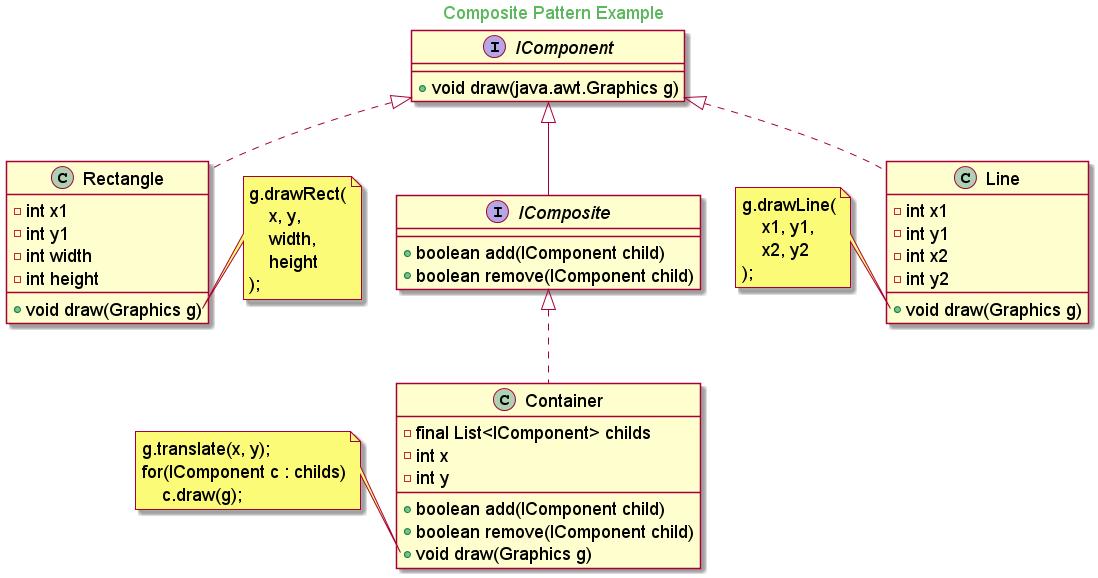

The diagram above was rendered by PlantUML. Its source (embedded in the PNG):
@startuml
skinparam backgroundcolor transparent
skinparam classFontSize 18
skinparam noteFontSize 18
skinparam arrowFontSize 18
skinparam classAttributeFontSize 18

skinparam titleFontColor #5cb85c

Title Composite Pattern Example

'class java.awt.Graphics

interface IComponent {
    + void draw(java.awt.Graphics g)
}

'IComponent --> java.awt.Graphics: use

interface IComposite extends IComponent{
    + boolean add(IComponent child)
    + boolean remove(IComponent child)
}

class Container implements IComposite{
    - final List<IComponent> childs
    - int x
    - int y
'    + Container(int x, int y)
    + boolean add(IComponent child)
    + boolean remove(IComponent child)
    + void draw(Graphics g)
}

class Line implements IComponent{
    - int x1
    - int y1
    - int x2
    - int y2
'    + Line(int x1, int y1, int x2, int y2)
    + void draw(Graphics g)
}

class Rectangle implements IComponent{
    - int x1
    - int y1
    - int width
    - int height
'    + Rectangle(int x, int y, int width, int height)
    + void draw(Graphics g)
}

note left of Container::draw
    g.translate(x, y);
    for(IComponent c : childs)
        c.draw(g);
end note

note left of Line::draw
    g.drawLine(
        x1, y1,
        x2, y2
    );
end note

note right of Rectangle::draw
    g.drawRect(
        x, y,
        width,
        height
    );
end note

@enduml